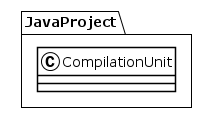

The diagram above was rendered by PlantUML. Its source (embedded in the PNG):
@startuml
!theme plain
package JavaProject {
class CompilationUnit {
}
}
@enduml